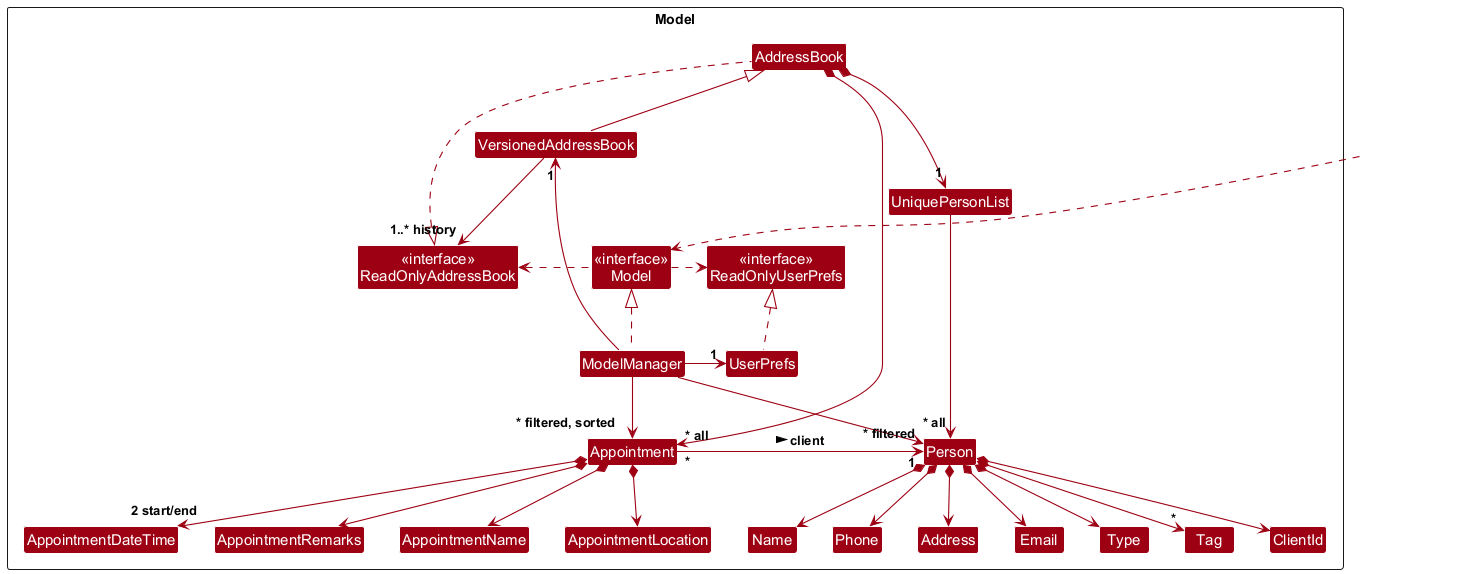

The diagram above was rendered by PlantUML. Its source (embedded in the PNG):
@startuml
!include style.puml
skinparam arrowThickness 1.1
skinparam arrowColor MODEL_COLOR
skinparam classBackgroundColor MODEL_COLOR

Package Model as ModelPackage <<Rectangle>>{
Class "<<interface>>\nReadOnlyAddressBook" as ReadOnlyAddressBook
Class "<<interface>>\nReadOnlyUserPrefs" as ReadOnlyUserPrefs
Class "<<interface>>\nModel" as Model
Class AddressBook
Class VersionedAddressBook
Class ModelManager
Class UserPrefs

Class UniquePersonList
Class Person
Class ClientId
Class Address
Class Email
Class Name
Class Phone
Class Type
Class Tag

Class Appointment
Class AppointmentName
Class AppointmentLocation
Class AppointmentDateTime
Class AppointmentRemarks

}

Class HiddenOutside #FFFFFF
HiddenOutside ..> Model

AddressBook .up.|> ReadOnlyAddressBook
VersionedAddressBook -up-|> AddressBook
VersionedAddressBook --> "1..* history" ReadOnlyAddressBook

ModelManager .up.|> Model
Model .right.> ReadOnlyUserPrefs
Model .left.> ReadOnlyAddressBook
ModelManager -left-> "1" VersionedAddressBook
ModelManager -right-> "1" UserPrefs
UserPrefs .up.|> ReadOnlyUserPrefs

AddressBook *--> "1" UniquePersonList
UniquePersonList --> "~* all" Person
AddressBook *--> "~* all" Appointment

Person *--> ClientId
Person *--> Name
Person *--> Phone
Person *--> Email
Person *--> Address
Person *--> Type
Person *--> "*" Tag

Appointment "*" -right-> "1" Person : client >
Appointment *--> AppointmentName
Appointment *--> AppointmentLocation
Appointment *--> "2 start/end" AppointmentDateTime
Appointment *--> AppointmentRemarks

ClientId -[hidden]right-> Name
Name -[hidden]right-> Phone
Phone -[hidden]right-> Address
Address -[hidden]right-> Email
Email -[hidden]right-> Type

AppointmentName -[hidden]right-> AppointmentLocation
AppointmentLocation -[hidden]right-> AppointmentDateTime
AppointmentDateTime -[hidden]right-> AppointmentRemarks

ModelManager --> "~* filtered" Person
ModelManager --> "~* filtered, sorted" Appointment
@enduml